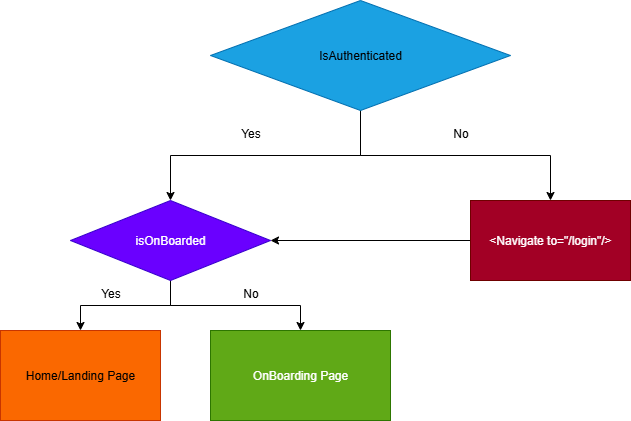

The diagram above was exported from draw.io. Its source (the exported page's mxGraphModel, read from the mxfile embedded in the PNG):
<mxGraphModel dx="1042" dy="614" grid="1" gridSize="10" guides="1" tooltips="1" connect="1" arrows="1" fold="1" page="1" pageScale="1" pageWidth="850" pageHeight="1100" math="0" shadow="0">
  <root>
    <mxCell id="0" />
    <mxCell id="1" parent="0" />
    <mxCell id="H3VvFU6FcMbDqGyqlSy5-3" style="edgeStyle=orthogonalEdgeStyle;rounded=0;orthogonalLoop=1;jettySize=auto;html=1;exitX=0.5;exitY=1;exitDx=0;exitDy=0;entryX=0.5;entryY=0;entryDx=0;entryDy=0;" edge="1" parent="1" source="H3VvFU6FcMbDqGyqlSy5-1" target="H3VvFU6FcMbDqGyqlSy5-2">
      <mxGeometry relative="1" as="geometry" />
    </mxCell>
    <mxCell id="H3VvFU6FcMbDqGyqlSy5-7" style="edgeStyle=orthogonalEdgeStyle;rounded=0;orthogonalLoop=1;jettySize=auto;html=1;exitX=0.5;exitY=1;exitDx=0;exitDy=0;entryX=0.5;entryY=0;entryDx=0;entryDy=0;" edge="1" parent="1" source="H3VvFU6FcMbDqGyqlSy5-1" target="H3VvFU6FcMbDqGyqlSy5-5">
      <mxGeometry relative="1" as="geometry" />
    </mxCell>
    <mxCell id="H3VvFU6FcMbDqGyqlSy5-1" value="&lt;font style=&quot;color: light-dark(rgb(0, 0, 0), rgb(249, 255, 252));&quot;&gt;IsAuthenticated&lt;/font&gt;" style="rhombus;whiteSpace=wrap;html=1;fillColor=#1ba1e2;fontColor=#ffffff;strokeColor=#006EAF;" vertex="1" parent="1">
      <mxGeometry x="280" y="30" width="300" height="110" as="geometry" />
    </mxCell>
    <mxCell id="H3VvFU6FcMbDqGyqlSy5-10" style="edgeStyle=orthogonalEdgeStyle;rounded=0;orthogonalLoop=1;jettySize=auto;html=1;exitX=0.5;exitY=1;exitDx=0;exitDy=0;entryX=0.5;entryY=0;entryDx=0;entryDy=0;" edge="1" parent="1" source="H3VvFU6FcMbDqGyqlSy5-2" target="H3VvFU6FcMbDqGyqlSy5-6">
      <mxGeometry relative="1" as="geometry" />
    </mxCell>
    <mxCell id="H3VvFU6FcMbDqGyqlSy5-12" style="edgeStyle=orthogonalEdgeStyle;rounded=0;orthogonalLoop=1;jettySize=auto;html=1;exitX=0.5;exitY=1;exitDx=0;exitDy=0;entryX=0.5;entryY=0;entryDx=0;entryDy=0;" edge="1" parent="1" source="H3VvFU6FcMbDqGyqlSy5-2" target="H3VvFU6FcMbDqGyqlSy5-11">
      <mxGeometry relative="1" as="geometry" />
    </mxCell>
    <mxCell id="H3VvFU6FcMbDqGyqlSy5-2" value="isOnBoarded" style="rhombus;whiteSpace=wrap;html=1;fillColor=#6a00ff;fontColor=#ffffff;strokeColor=#3700CC;" vertex="1" parent="1">
      <mxGeometry x="140" y="230" width="200" height="80" as="geometry" />
    </mxCell>
    <mxCell id="H3VvFU6FcMbDqGyqlSy5-4" value="Yes" style="text;html=1;align=center;verticalAlign=middle;resizable=0;points=[];autosize=1;strokeColor=none;fillColor=none;" vertex="1" parent="1">
      <mxGeometry x="300" y="148" width="40" height="30" as="geometry" />
    </mxCell>
    <mxCell id="H3VvFU6FcMbDqGyqlSy5-9" style="edgeStyle=orthogonalEdgeStyle;rounded=0;orthogonalLoop=1;jettySize=auto;html=1;" edge="1" parent="1" source="H3VvFU6FcMbDqGyqlSy5-5" target="H3VvFU6FcMbDqGyqlSy5-2">
      <mxGeometry relative="1" as="geometry" />
    </mxCell>
    <mxCell id="H3VvFU6FcMbDqGyqlSy5-5" value="&amp;lt;Navigate to=&quot;/login&quot;/&amp;gt;" style="rounded=0;whiteSpace=wrap;html=1;fillColor=#a20025;fontColor=#ffffff;strokeColor=#6F0000;" vertex="1" parent="1">
      <mxGeometry x="540" y="230" width="160" height="80" as="geometry" />
    </mxCell>
    <mxCell id="H3VvFU6FcMbDqGyqlSy5-6" value="OnBoarding Page" style="rounded=0;whiteSpace=wrap;html=1;fillColor=#60a917;fontColor=#ffffff;strokeColor=#2D7600;" vertex="1" parent="1">
      <mxGeometry x="280" y="360" width="180" height="90" as="geometry" />
    </mxCell>
    <mxCell id="H3VvFU6FcMbDqGyqlSy5-8" value="No" style="text;html=1;align=center;verticalAlign=middle;resizable=0;points=[];autosize=1;strokeColor=none;fillColor=none;" vertex="1" parent="1">
      <mxGeometry x="510" y="148" width="40" height="30" as="geometry" />
    </mxCell>
    <mxCell id="H3VvFU6FcMbDqGyqlSy5-11" value="Home/Landing Page" style="rounded=0;whiteSpace=wrap;html=1;fillColor=#fa6800;fontColor=#000000;strokeColor=#C73500;" vertex="1" parent="1">
      <mxGeometry x="70" y="360" width="160" height="90" as="geometry" />
    </mxCell>
    <mxCell id="H3VvFU6FcMbDqGyqlSy5-13" value="No" style="text;html=1;align=center;verticalAlign=middle;resizable=0;points=[];autosize=1;strokeColor=none;fillColor=none;" vertex="1" parent="1">
      <mxGeometry x="300" y="308" width="40" height="30" as="geometry" />
    </mxCell>
    <mxCell id="H3VvFU6FcMbDqGyqlSy5-14" value="Yes" style="text;html=1;align=center;verticalAlign=middle;resizable=0;points=[];autosize=1;strokeColor=none;fillColor=none;" vertex="1" parent="1">
      <mxGeometry x="160" y="308" width="40" height="30" as="geometry" />
    </mxCell>
  </root>
</mxGraphModel>